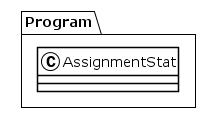

The diagram above was rendered by PlantUML. Its source (embedded in the PNG):
@startuml
!theme plain
package Program {
class AssignmentStat {
}
}
@enduml